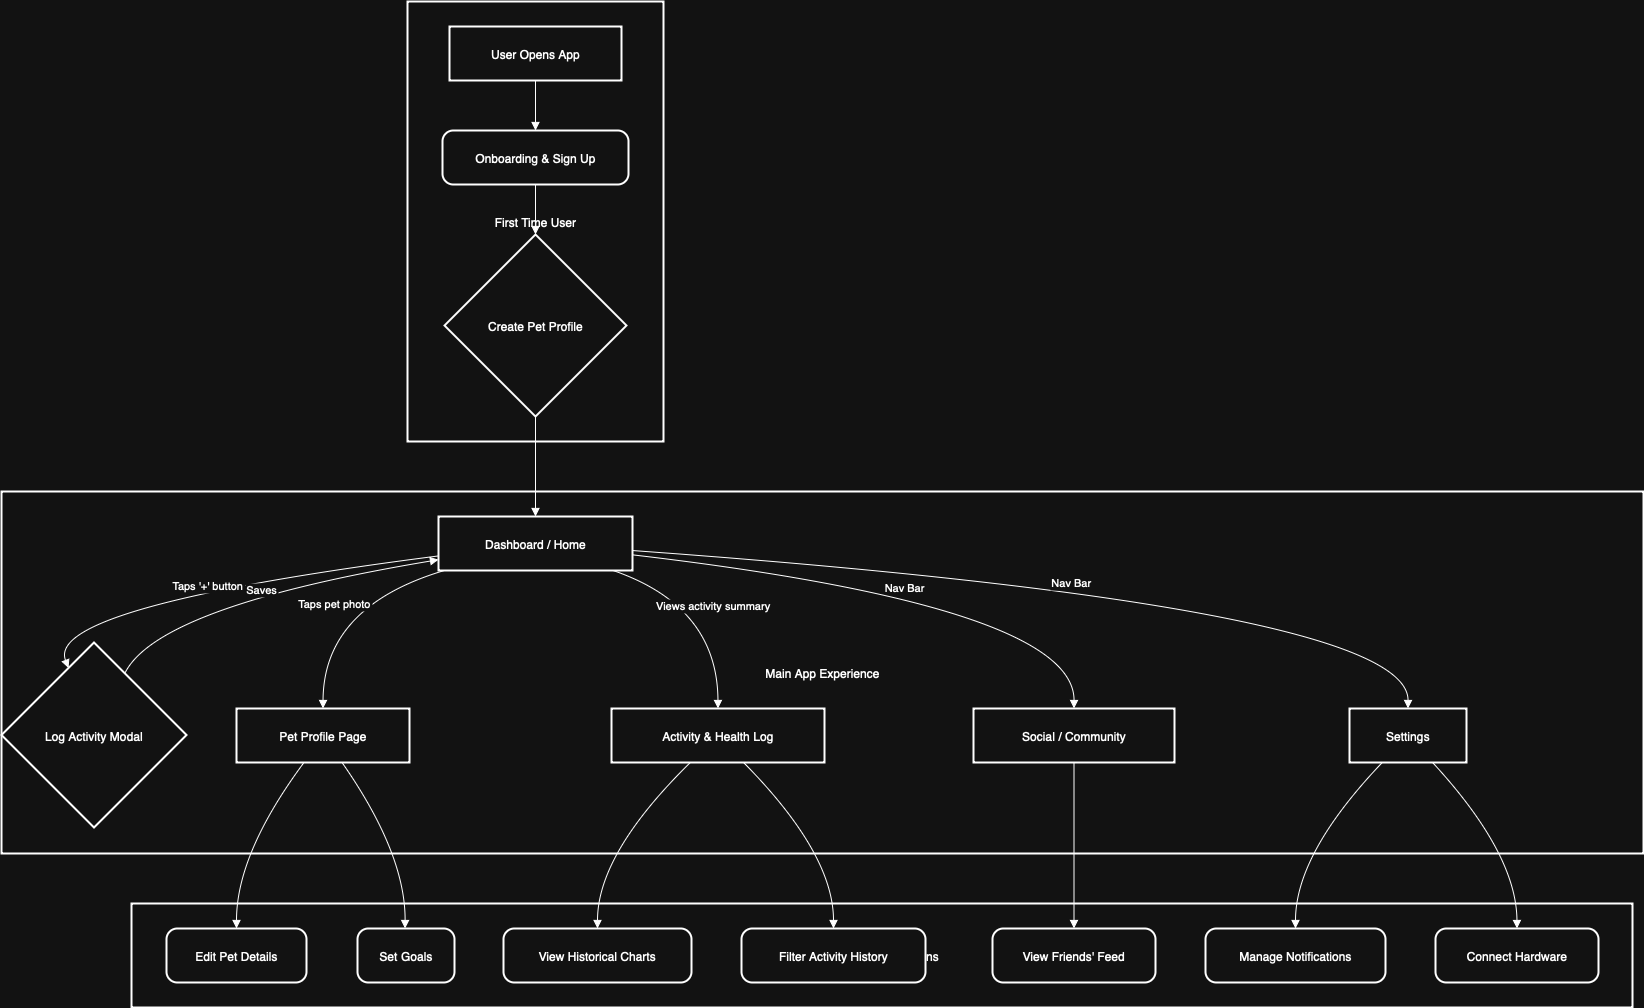

The diagram above was exported from draw.io. Its source (the exported page's mxGraphModel, read from the mxfile embedded in the PNG):
<mxGraphModel dx="1455" dy="821" grid="1" gridSize="10" guides="1" tooltips="1" connect="1" arrows="1" fold="1" page="1" pageScale="1" pageWidth="850" pageHeight="1100" math="0" shadow="0">
  <root>
    <mxCell id="0" />
    <mxCell id="1" parent="0" />
    <mxCell id="9J36zGH4y0Xg4JyRtrK_-1" value="Sub-Pages &amp; Actions" style="whiteSpace=wrap;strokeWidth=2;" parent="1" vertex="1">
      <mxGeometry x="208" y="922" width="1501" height="104" as="geometry" />
    </mxCell>
    <mxCell id="9J36zGH4y0Xg4JyRtrK_-2" value="Main App Experience" style="whiteSpace=wrap;strokeWidth=2;" parent="1" vertex="1">
      <mxGeometry x="78" y="510" width="1642" height="362" as="geometry" />
    </mxCell>
    <mxCell id="9J36zGH4y0Xg4JyRtrK_-3" value="First Time User" style="whiteSpace=wrap;strokeWidth=2;" parent="1" vertex="1">
      <mxGeometry x="484" y="20" width="256" height="440" as="geometry" />
    </mxCell>
    <mxCell id="9J36zGH4y0Xg4JyRtrK_-4" value="User Opens App" style="whiteSpace=wrap;strokeWidth=2;" parent="1" vertex="1">
      <mxGeometry x="526" y="45" width="172" height="54" as="geometry" />
    </mxCell>
    <mxCell id="9J36zGH4y0Xg4JyRtrK_-5" value="Onboarding &amp; Sign Up" style="rounded=1;arcSize=20;strokeWidth=2" parent="1" vertex="1">
      <mxGeometry x="519" y="149" width="186" height="54" as="geometry" />
    </mxCell>
    <mxCell id="9J36zGH4y0Xg4JyRtrK_-6" value="Create Pet Profile" style="rhombus;strokeWidth=2;whiteSpace=wrap;" parent="1" vertex="1">
      <mxGeometry x="521" y="253" width="182" height="182" as="geometry" />
    </mxCell>
    <mxCell id="9J36zGH4y0Xg4JyRtrK_-7" value="Dashboard / Home" style="whiteSpace=wrap;strokeWidth=2;" parent="1" vertex="1">
      <mxGeometry x="515" y="535" width="194" height="54" as="geometry" />
    </mxCell>
    <mxCell id="9J36zGH4y0Xg4JyRtrK_-8" value="Log Activity Modal" style="rhombus;strokeWidth=2;whiteSpace=wrap;" parent="1" vertex="1">
      <mxGeometry x="78" y="661" width="185" height="185" as="geometry" />
    </mxCell>
    <mxCell id="9J36zGH4y0Xg4JyRtrK_-9" value="Pet Profile Page" style="whiteSpace=wrap;strokeWidth=2;" parent="1" vertex="1">
      <mxGeometry x="313" y="727" width="173" height="54" as="geometry" />
    </mxCell>
    <mxCell id="9J36zGH4y0Xg4JyRtrK_-10" value="Activity &amp; Health Log" style="whiteSpace=wrap;strokeWidth=2;" parent="1" vertex="1">
      <mxGeometry x="688" y="727" width="213" height="54" as="geometry" />
    </mxCell>
    <mxCell id="9J36zGH4y0Xg4JyRtrK_-11" value="Social / Community" style="whiteSpace=wrap;strokeWidth=2;" parent="1" vertex="1">
      <mxGeometry x="1050" y="727" width="201" height="54" as="geometry" />
    </mxCell>
    <mxCell id="9J36zGH4y0Xg4JyRtrK_-12" value="Settings" style="whiteSpace=wrap;strokeWidth=2;" parent="1" vertex="1">
      <mxGeometry x="1426" y="727" width="117" height="54" as="geometry" />
    </mxCell>
    <mxCell id="9J36zGH4y0Xg4JyRtrK_-13" value="Edit Pet Details" style="rounded=1;arcSize=20;strokeWidth=2" parent="1" vertex="1">
      <mxGeometry x="243" y="947" width="140" height="54" as="geometry" />
    </mxCell>
    <mxCell id="9J36zGH4y0Xg4JyRtrK_-14" value="Set Goals" style="rounded=1;arcSize=20;strokeWidth=2" parent="1" vertex="1">
      <mxGeometry x="434" y="947" width="97" height="54" as="geometry" />
    </mxCell>
    <mxCell id="9J36zGH4y0Xg4JyRtrK_-15" value="View Historical Charts" style="rounded=1;arcSize=20;strokeWidth=2" parent="1" vertex="1">
      <mxGeometry x="580" y="947" width="188" height="54" as="geometry" />
    </mxCell>
    <mxCell id="9J36zGH4y0Xg4JyRtrK_-16" value="Filter Activity History" style="rounded=1;arcSize=20;strokeWidth=2" parent="1" vertex="1">
      <mxGeometry x="818" y="947" width="184" height="54" as="geometry" />
    </mxCell>
    <mxCell id="9J36zGH4y0Xg4JyRtrK_-17" value="View Friends' Feed" style="rounded=1;arcSize=20;strokeWidth=2" parent="1" vertex="1">
      <mxGeometry x="1069" y="947" width="163" height="54" as="geometry" />
    </mxCell>
    <mxCell id="9J36zGH4y0Xg4JyRtrK_-18" value="Manage Notifications" style="rounded=1;arcSize=20;strokeWidth=2" parent="1" vertex="1">
      <mxGeometry x="1282" y="947" width="180" height="54" as="geometry" />
    </mxCell>
    <mxCell id="9J36zGH4y0Xg4JyRtrK_-19" value="Connect Hardware" style="rounded=1;arcSize=20;strokeWidth=2" parent="1" vertex="1">
      <mxGeometry x="1512" y="947" width="163" height="54" as="geometry" />
    </mxCell>
    <mxCell id="9J36zGH4y0Xg4JyRtrK_-20" value="" style="curved=1;startArrow=none;endArrow=block;exitX=0.5;exitY=1;entryX=0.5;entryY=0;rounded=0;" parent="1" source="9J36zGH4y0Xg4JyRtrK_-4" target="9J36zGH4y0Xg4JyRtrK_-5" edge="1">
      <mxGeometry relative="1" as="geometry">
        <Array as="points" />
      </mxGeometry>
    </mxCell>
    <mxCell id="9J36zGH4y0Xg4JyRtrK_-21" value="" style="curved=1;startArrow=none;endArrow=block;exitX=0.5;exitY=1;entryX=0.5;entryY=0;rounded=0;" parent="1" source="9J36zGH4y0Xg4JyRtrK_-5" target="9J36zGH4y0Xg4JyRtrK_-6" edge="1">
      <mxGeometry relative="1" as="geometry">
        <Array as="points" />
      </mxGeometry>
    </mxCell>
    <mxCell id="9J36zGH4y0Xg4JyRtrK_-22" value="" style="curved=1;startArrow=none;endArrow=block;exitX=0.5;exitY=1;entryX=0.5;entryY=0;rounded=0;" parent="1" source="9J36zGH4y0Xg4JyRtrK_-6" target="9J36zGH4y0Xg4JyRtrK_-7" edge="1">
      <mxGeometry relative="1" as="geometry">
        <Array as="points" />
      </mxGeometry>
    </mxCell>
    <mxCell id="9J36zGH4y0Xg4JyRtrK_-23" value="Taps '+' button" style="curved=1;startArrow=none;endArrow=block;exitX=0;exitY=0.73;entryX=0.31;entryY=0;rounded=0;" parent="1" source="9J36zGH4y0Xg4JyRtrK_-7" target="9J36zGH4y0Xg4JyRtrK_-8" edge="1">
      <mxGeometry relative="1" as="geometry">
        <Array as="points">
          <mxPoint x="121" y="625" />
        </Array>
      </mxGeometry>
    </mxCell>
    <mxCell id="9J36zGH4y0Xg4JyRtrK_-24" value="Taps pet photo" style="curved=1;startArrow=none;endArrow=block;exitX=0.03;exitY=1;entryX=0.5;entryY=0;rounded=0;" parent="1" source="9J36zGH4y0Xg4JyRtrK_-7" target="9J36zGH4y0Xg4JyRtrK_-9" edge="1">
      <mxGeometry relative="1" as="geometry">
        <Array as="points">
          <mxPoint x="400" y="625" />
        </Array>
      </mxGeometry>
    </mxCell>
    <mxCell id="9J36zGH4y0Xg4JyRtrK_-25" value="Views activity summary" style="curved=1;startArrow=none;endArrow=block;exitX=0.9;exitY=1;entryX=0.5;entryY=0;rounded=0;" parent="1" source="9J36zGH4y0Xg4JyRtrK_-7" target="9J36zGH4y0Xg4JyRtrK_-10" edge="1">
      <mxGeometry relative="1" as="geometry">
        <Array as="points">
          <mxPoint x="794" y="625" />
        </Array>
      </mxGeometry>
    </mxCell>
    <mxCell id="9J36zGH4y0Xg4JyRtrK_-26" value="Nav Bar" style="curved=1;startArrow=none;endArrow=block;exitX=1;exitY=0.71;entryX=0.5;entryY=0;rounded=0;" parent="1" source="9J36zGH4y0Xg4JyRtrK_-7" target="9J36zGH4y0Xg4JyRtrK_-11" edge="1">
      <mxGeometry relative="1" as="geometry">
        <Array as="points">
          <mxPoint x="1151" y="625" />
        </Array>
      </mxGeometry>
    </mxCell>
    <mxCell id="9J36zGH4y0Xg4JyRtrK_-27" value="Nav Bar" style="curved=1;startArrow=none;endArrow=block;exitX=1;exitY=0.63;entryX=0.5;entryY=0;rounded=0;" parent="1" source="9J36zGH4y0Xg4JyRtrK_-7" target="9J36zGH4y0Xg4JyRtrK_-12" edge="1">
      <mxGeometry relative="1" as="geometry">
        <Array as="points">
          <mxPoint x="1485" y="625" />
        </Array>
      </mxGeometry>
    </mxCell>
    <mxCell id="9J36zGH4y0Xg4JyRtrK_-28" value="Saves" style="curved=1;startArrow=none;endArrow=block;exitX=0.75;exitY=0;entryX=0;entryY=0.8;rounded=0;" parent="1" source="9J36zGH4y0Xg4JyRtrK_-8" target="9J36zGH4y0Xg4JyRtrK_-7" edge="1">
      <mxGeometry relative="1" as="geometry">
        <Array as="points">
          <mxPoint x="234" y="625" />
        </Array>
      </mxGeometry>
    </mxCell>
    <mxCell id="9J36zGH4y0Xg4JyRtrK_-29" value="" style="curved=1;startArrow=none;endArrow=block;exitX=0.39;exitY=1;entryX=0.5;entryY=-0.01;rounded=0;" parent="1" source="9J36zGH4y0Xg4JyRtrK_-9" target="9J36zGH4y0Xg4JyRtrK_-13" edge="1">
      <mxGeometry relative="1" as="geometry">
        <Array as="points">
          <mxPoint x="313" y="872" />
        </Array>
      </mxGeometry>
    </mxCell>
    <mxCell id="9J36zGH4y0Xg4JyRtrK_-30" value="" style="curved=1;startArrow=none;endArrow=block;exitX=0.61;exitY=1;entryX=0.49;entryY=-0.01;rounded=0;" parent="1" source="9J36zGH4y0Xg4JyRtrK_-9" target="9J36zGH4y0Xg4JyRtrK_-14" edge="1">
      <mxGeometry relative="1" as="geometry">
        <Array as="points">
          <mxPoint x="482" y="872" />
        </Array>
      </mxGeometry>
    </mxCell>
    <mxCell id="9J36zGH4y0Xg4JyRtrK_-31" value="" style="curved=1;startArrow=none;endArrow=block;exitX=0.37;exitY=1;entryX=0.5;entryY=-0.01;rounded=0;" parent="1" source="9J36zGH4y0Xg4JyRtrK_-10" target="9J36zGH4y0Xg4JyRtrK_-15" edge="1">
      <mxGeometry relative="1" as="geometry">
        <Array as="points">
          <mxPoint x="674" y="872" />
        </Array>
      </mxGeometry>
    </mxCell>
    <mxCell id="9J36zGH4y0Xg4JyRtrK_-32" value="" style="curved=1;startArrow=none;endArrow=block;exitX=0.62;exitY=1;entryX=0.5;entryY=-0.01;rounded=0;" parent="1" source="9J36zGH4y0Xg4JyRtrK_-10" target="9J36zGH4y0Xg4JyRtrK_-16" edge="1">
      <mxGeometry relative="1" as="geometry">
        <Array as="points">
          <mxPoint x="910" y="872" />
        </Array>
      </mxGeometry>
    </mxCell>
    <mxCell id="9J36zGH4y0Xg4JyRtrK_-33" value="" style="curved=1;startArrow=none;endArrow=block;exitX=0.5;exitY=1;entryX=0.5;entryY=-0.01;rounded=0;" parent="1" source="9J36zGH4y0Xg4JyRtrK_-11" target="9J36zGH4y0Xg4JyRtrK_-17" edge="1">
      <mxGeometry relative="1" as="geometry">
        <Array as="points" />
      </mxGeometry>
    </mxCell>
    <mxCell id="9J36zGH4y0Xg4JyRtrK_-34" value="" style="curved=1;startArrow=none;endArrow=block;exitX=0.28;exitY=1;entryX=0.5;entryY=-0.01;rounded=0;" parent="1" source="9J36zGH4y0Xg4JyRtrK_-12" target="9J36zGH4y0Xg4JyRtrK_-18" edge="1">
      <mxGeometry relative="1" as="geometry">
        <Array as="points">
          <mxPoint x="1372" y="872" />
        </Array>
      </mxGeometry>
    </mxCell>
    <mxCell id="9J36zGH4y0Xg4JyRtrK_-35" value="" style="curved=1;startArrow=none;endArrow=block;exitX=0.71;exitY=1;entryX=0.5;entryY=-0.01;rounded=0;" parent="1" source="9J36zGH4y0Xg4JyRtrK_-12" target="9J36zGH4y0Xg4JyRtrK_-19" edge="1">
      <mxGeometry relative="1" as="geometry">
        <Array as="points">
          <mxPoint x="1593" y="872" />
        </Array>
      </mxGeometry>
    </mxCell>
  </root>
</mxGraphModel>